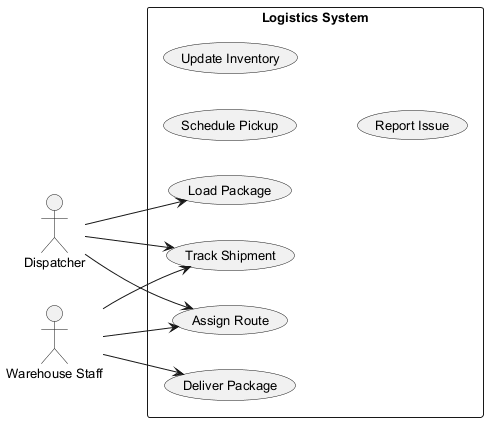

The diagram above was rendered by PlantUML. Its source (embedded in the PNG):
@startuml
skinparam backgroundColor #FFFFFF
skinparam classBackgroundColor #E8F4FA
skinparam classBorderColor #2C7DA0
skinparam defaultFontSize 13
left to right direction
actor "Dispatcher" as Dispatcher
actor "Warehouse Staff" as WarehouseStaff
rectangle "Logistics System" {
  usecase "Schedule Pickup" as UC_SchedulePickup
  usecase "Update Inventory" as UC_UpdateInventory
  usecase "Assign Route" as UC_AssignRoute
  usecase "Load Package" as UC_LoadPackage
  usecase "Deliver Package" as UC_DeliverPackage
  usecase "Report Issue" as UC_ReportIssue
  usecase "Track Shipment" as UC_TrackShipment
}
Dispatcher --> UC_AssignRoute
Dispatcher --> UC_LoadPackage
Dispatcher --> UC_TrackShipment
WarehouseStaff --> UC_AssignRoute
WarehouseStaff --> UC_TrackShipment
WarehouseStaff --> UC_DeliverPackage
@enduml